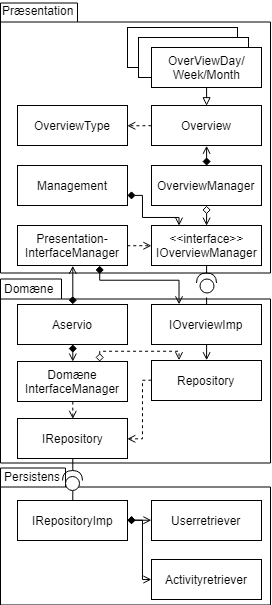

The diagram above was exported from draw.io. Its source (the exported page's mxGraphModel, read from the mxfile embedded in the PNG):
<mxGraphModel dx="-140" dy="410" grid="1" gridSize="10" guides="1" tooltips="1" connect="1" arrows="1" fold="1" page="1" pageScale="1" pageWidth="827" pageHeight="1169" math="0" shadow="0">
  <root>
    <mxCell id="0" />
    <mxCell id="1" parent="0" />
    <mxCell id="d6qcX35RVYUN5qB08koX-62" value="" style="shape=folder;fontStyle=1;spacingTop=10;tabWidth=65;tabHeight=19;tabPosition=left;html=1;movable=1;resizable=1;rotatable=1;deletable=1;editable=1;connectable=1;" vertex="1" parent="1">
      <mxGeometry x="827" y="469.5" width="270" height="137" as="geometry" />
    </mxCell>
    <mxCell id="d6qcX35RVYUN5qB08koX-61" value="" style="shape=folder;fontStyle=1;spacingTop=10;tabWidth=61;tabHeight=20;tabPosition=left;html=1;movable=1;resizable=1;rotatable=1;deletable=1;editable=1;connectable=1;" vertex="1" parent="1">
      <mxGeometry x="827" y="280.5" width="270" height="184" as="geometry" />
    </mxCell>
    <mxCell id="d6qcX35RVYUN5qB08koX-39" value="" style="shape=folder;fontStyle=1;spacingTop=10;tabWidth=77;tabHeight=19;tabPosition=left;html=1;movable=1;resizable=1;rotatable=1;deletable=1;editable=1;connectable=1;" vertex="1" parent="1">
      <mxGeometry x="827" y="4.5" width="270" height="270" as="geometry" />
    </mxCell>
    <mxCell id="d6qcX35RVYUN5qB08koX-1" value="OverViewWeek" style="html=1;movable=1;resizable=1;rotatable=1;deletable=1;editable=1;connectable=1;" vertex="1" parent="1">
      <mxGeometry x="954" y="29" width="110" height="40" as="geometry" />
    </mxCell>
    <mxCell id="d6qcX35RVYUN5qB08koX-2" value="OverViewWeek" style="html=1;movable=1;resizable=1;rotatable=1;deletable=1;editable=1;connectable=1;" vertex="1" parent="1">
      <mxGeometry x="965" y="39" width="110" height="40" as="geometry" />
    </mxCell>
    <mxCell id="d6qcX35RVYUN5qB08koX-3" style="edgeStyle=orthogonalEdgeStyle;rounded=0;jumpStyle=arc;orthogonalLoop=1;jettySize=auto;html=1;exitX=0.5;exitY=1;exitDx=0;exitDy=0;entryX=0.5;entryY=0;entryDx=0;entryDy=0;endArrow=block;endFill=0;movable=1;resizable=1;rotatable=1;deletable=1;editable=1;connectable=1;" edge="1" parent="1" source="d6qcX35RVYUN5qB08koX-4" target="d6qcX35RVYUN5qB08koX-6">
      <mxGeometry relative="1" as="geometry">
        <mxPoint x="1068.1428571428573" y="89.57142857142867" as="targetPoint" />
      </mxGeometry>
    </mxCell>
    <mxCell id="d6qcX35RVYUN5qB08koX-4" value="OverViewDay/&lt;br&gt;Week/Month" style="html=1;movable=1;resizable=1;rotatable=1;deletable=1;editable=1;connectable=1;" vertex="1" parent="1">
      <mxGeometry x="978" y="49" width="110" height="40" as="geometry" />
    </mxCell>
    <mxCell id="d6qcX35RVYUN5qB08koX-5" style="edgeStyle=orthogonalEdgeStyle;rounded=0;jumpStyle=arc;orthogonalLoop=1;jettySize=auto;html=1;exitX=0;exitY=0.5;exitDx=0;exitDy=0;entryX=1;entryY=0.5;entryDx=0;entryDy=0;endArrow=open;endFill=0;dashed=1;movable=1;resizable=1;rotatable=1;deletable=1;editable=1;connectable=1;" edge="1" parent="1" source="d6qcX35RVYUN5qB08koX-6" target="d6qcX35RVYUN5qB08koX-7">
      <mxGeometry relative="1" as="geometry" />
    </mxCell>
    <mxCell id="d6qcX35RVYUN5qB08koX-6" value="Overview" style="html=1;movable=1;resizable=1;rotatable=1;deletable=1;editable=1;connectable=1;" vertex="1" parent="1">
      <mxGeometry x="978" y="107" width="110" height="40" as="geometry" />
    </mxCell>
    <mxCell id="d6qcX35RVYUN5qB08koX-7" value="OverviewType" style="html=1;movable=1;resizable=1;rotatable=1;deletable=1;editable=1;connectable=1;" vertex="1" parent="1">
      <mxGeometry x="844" y="107" width="110" height="40" as="geometry" />
    </mxCell>
    <mxCell id="d6qcX35RVYUN5qB08koX-8" style="edgeStyle=orthogonalEdgeStyle;rounded=0;jumpStyle=arc;orthogonalLoop=1;jettySize=auto;html=1;exitX=0.5;exitY=0;exitDx=0;exitDy=0;entryX=0.5;entryY=1;entryDx=0;entryDy=0;endArrow=open;endFill=0;startArrow=diamond;startFill=1;movable=1;resizable=1;rotatable=1;deletable=1;editable=1;connectable=1;" edge="1" parent="1" source="d6qcX35RVYUN5qB08koX-10" target="d6qcX35RVYUN5qB08koX-6">
      <mxGeometry relative="1" as="geometry" />
    </mxCell>
    <mxCell id="d6qcX35RVYUN5qB08koX-9" style="edgeStyle=orthogonalEdgeStyle;rounded=0;jumpStyle=arc;orthogonalLoop=1;jettySize=auto;html=1;exitX=0.5;exitY=1;exitDx=0;exitDy=0;entryX=0.5;entryY=0;entryDx=0;entryDy=0;startArrow=diamond;startFill=0;endArrow=open;endFill=0;movable=1;resizable=1;rotatable=1;deletable=1;editable=1;connectable=1;" edge="1" parent="1" source="d6qcX35RVYUN5qB08koX-10" target="d6qcX35RVYUN5qB08koX-16">
      <mxGeometry relative="1" as="geometry" />
    </mxCell>
    <mxCell id="d6qcX35RVYUN5qB08koX-10" value="OverviewManager" style="html=1;movable=1;resizable=1;rotatable=1;deletable=1;editable=1;connectable=1;" vertex="1" parent="1">
      <mxGeometry x="978" y="167" width="110" height="40" as="geometry" />
    </mxCell>
    <mxCell id="d6qcX35RVYUN5qB08koX-11" style="edgeStyle=orthogonalEdgeStyle;rounded=0;jumpStyle=arc;orthogonalLoop=1;jettySize=auto;html=1;exitX=1;exitY=0.75;exitDx=0;exitDy=0;entryX=0.25;entryY=0;entryDx=0;entryDy=0;startArrow=diamond;startFill=1;endArrow=open;endFill=0;movable=1;resizable=1;rotatable=1;deletable=1;editable=1;connectable=1;" edge="1" parent="1" source="d6qcX35RVYUN5qB08koX-12" target="d6qcX35RVYUN5qB08koX-16">
      <mxGeometry relative="1" as="geometry">
        <Array as="points">
          <mxPoint x="969" y="197" />
          <mxPoint x="969" y="219" />
          <mxPoint x="1006" y="219" />
        </Array>
      </mxGeometry>
    </mxCell>
    <mxCell id="d6qcX35RVYUN5qB08koX-12" value="Management" style="html=1;movable=1;resizable=1;rotatable=1;deletable=1;editable=1;connectable=1;" vertex="1" parent="1">
      <mxGeometry x="844" y="167" width="110" height="40" as="geometry" />
    </mxCell>
    <mxCell id="d6qcX35RVYUN5qB08koX-13" style="edgeStyle=orthogonalEdgeStyle;rounded=0;jumpStyle=arc;orthogonalLoop=1;jettySize=auto;html=1;exitX=1;exitY=0.5;exitDx=0;exitDy=0;entryX=0;entryY=0.5;entryDx=0;entryDy=0;dashed=1;startArrow=none;startFill=0;endArrow=open;endFill=0;movable=1;resizable=1;rotatable=1;deletable=1;editable=1;connectable=1;" edge="1" parent="1" source="d6qcX35RVYUN5qB08koX-15" target="d6qcX35RVYUN5qB08koX-16">
      <mxGeometry relative="1" as="geometry" />
    </mxCell>
    <mxCell id="d6qcX35RVYUN5qB08koX-14" style="edgeStyle=orthogonalEdgeStyle;rounded=0;jumpStyle=arc;orthogonalLoop=1;jettySize=auto;html=1;exitX=0.75;exitY=1;exitDx=0;exitDy=0;entryX=0.25;entryY=0;entryDx=0;entryDy=0;startArrow=diamond;startFill=1;endArrow=open;endFill=0;movable=1;resizable=1;rotatable=1;deletable=1;editable=1;connectable=1;" edge="1" parent="1" source="d6qcX35RVYUN5qB08koX-15" target="d6qcX35RVYUN5qB08koX-19">
      <mxGeometry relative="1" as="geometry">
        <Array as="points">
          <mxPoint x="926" y="282" />
          <mxPoint x="1006" y="282" />
        </Array>
      </mxGeometry>
    </mxCell>
    <mxCell id="d6qcX35RVYUN5qB08koX-15" value="Presentation-&lt;br&gt;InterfaceManager&lt;br&gt;" style="html=1;movable=1;resizable=1;rotatable=1;deletable=1;editable=1;connectable=1;" vertex="1" parent="1">
      <mxGeometry x="844" y="227" width="110" height="40" as="geometry" />
    </mxCell>
    <mxCell id="d6qcX35RVYUN5qB08koX-16" value="&amp;lt;&amp;lt;interface&amp;gt;&amp;gt;&lt;br&gt;IOverviewManager" style="html=1;movable=1;resizable=1;rotatable=1;deletable=1;editable=1;connectable=1;" vertex="1" parent="1">
      <mxGeometry x="978" y="227" width="110" height="40" as="geometry" />
    </mxCell>
    <mxCell id="d6qcX35RVYUN5qB08koX-17" style="edgeStyle=orthogonalEdgeStyle;rounded=0;jumpStyle=arc;orthogonalLoop=1;jettySize=auto;html=1;exitX=0.5;exitY=0;exitDx=0;exitDy=0;entryX=0;entryY=0.5;entryDx=0;entryDy=0;entryPerimeter=0;startArrow=none;startFill=0;endArrow=none;endFill=0;movable=1;resizable=1;rotatable=1;deletable=1;editable=1;connectable=1;" edge="1" parent="1" source="d6qcX35RVYUN5qB08koX-19">
      <mxGeometry relative="1" as="geometry">
        <mxPoint x="1033.103448275862" y="298.8275862068966" as="targetPoint" />
      </mxGeometry>
    </mxCell>
    <mxCell id="d6qcX35RVYUN5qB08koX-18" style="edgeStyle=orthogonalEdgeStyle;rounded=0;jumpStyle=arc;orthogonalLoop=1;jettySize=auto;html=1;exitX=0.5;exitY=1;exitDx=0;exitDy=0;entryX=0.5;entryY=0;entryDx=0;entryDy=0;startArrow=none;startFill=0;endArrow=open;endFill=0;movable=1;resizable=1;rotatable=1;deletable=1;editable=1;connectable=1;" edge="1" parent="1" source="d6qcX35RVYUN5qB08koX-19" target="d6qcX35RVYUN5qB08koX-27">
      <mxGeometry relative="1" as="geometry" />
    </mxCell>
    <mxCell id="d6qcX35RVYUN5qB08koX-19" value="IOverviewImp" style="html=1;movable=1;resizable=1;rotatable=1;deletable=1;editable=1;connectable=1;" vertex="1" parent="1">
      <mxGeometry x="978" y="306" width="110" height="40" as="geometry" />
    </mxCell>
    <mxCell id="d6qcX35RVYUN5qB08koX-20" style="edgeStyle=orthogonalEdgeStyle;rounded=0;jumpStyle=arc;orthogonalLoop=1;jettySize=auto;html=1;exitX=0.5;exitY=0;exitDx=0;exitDy=0;entryX=0.5;entryY=1;entryDx=0;entryDy=0;startArrow=diamond;startFill=1;endArrow=open;endFill=0;movable=1;resizable=1;rotatable=1;deletable=1;editable=1;connectable=1;" edge="1" parent="1" source="d6qcX35RVYUN5qB08koX-22" target="d6qcX35RVYUN5qB08koX-15">
      <mxGeometry relative="1" as="geometry" />
    </mxCell>
    <mxCell id="d6qcX35RVYUN5qB08koX-21" style="edgeStyle=orthogonalEdgeStyle;rounded=0;jumpStyle=arc;orthogonalLoop=1;jettySize=auto;html=1;exitX=0.5;exitY=1;exitDx=0;exitDy=0;entryX=0.5;entryY=0;entryDx=0;entryDy=0;startArrow=diamond;startFill=1;endArrow=open;endFill=0;movable=1;resizable=1;rotatable=1;deletable=1;editable=1;connectable=1;" edge="1" parent="1" source="d6qcX35RVYUN5qB08koX-22" target="d6qcX35RVYUN5qB08koX-25">
      <mxGeometry relative="1" as="geometry" />
    </mxCell>
    <mxCell id="d6qcX35RVYUN5qB08koX-22" value="Aservio" style="html=1;movable=1;resizable=1;rotatable=1;deletable=1;editable=1;connectable=1;" vertex="1" parent="1">
      <mxGeometry x="844" y="306" width="110" height="40" as="geometry" />
    </mxCell>
    <mxCell id="d6qcX35RVYUN5qB08koX-23" style="edgeStyle=orthogonalEdgeStyle;rounded=0;jumpStyle=arc;orthogonalLoop=1;jettySize=auto;html=1;exitX=0.5;exitY=1;exitDx=0;exitDy=0;entryX=0.5;entryY=0;entryDx=0;entryDy=0;startArrow=none;startFill=0;endArrow=open;endFill=0;dashed=1;movable=1;resizable=1;rotatable=1;deletable=1;editable=1;connectable=1;" edge="1" parent="1" source="d6qcX35RVYUN5qB08koX-25" target="d6qcX35RVYUN5qB08koX-28">
      <mxGeometry relative="1" as="geometry" />
    </mxCell>
    <mxCell id="d6qcX35RVYUN5qB08koX-24" style="edgeStyle=orthogonalEdgeStyle;rounded=0;jumpStyle=arc;orthogonalLoop=1;jettySize=auto;html=1;exitX=0.75;exitY=0;exitDx=0;exitDy=0;entryX=0.25;entryY=0;entryDx=0;entryDy=0;dashed=1;startArrow=diamond;startFill=0;endArrow=open;endFill=0;movable=1;resizable=1;rotatable=1;deletable=1;editable=1;connectable=1;" edge="1" parent="1" source="d6qcX35RVYUN5qB08koX-25" target="d6qcX35RVYUN5qB08koX-27">
      <mxGeometry relative="1" as="geometry">
        <Array as="points">
          <mxPoint x="926" y="353" />
          <mxPoint x="1006" y="353" />
        </Array>
      </mxGeometry>
    </mxCell>
    <mxCell id="d6qcX35RVYUN5qB08koX-25" value="Domæne&lt;br&gt;InterfaceManager&lt;br&gt;" style="html=1;movable=1;resizable=1;rotatable=1;deletable=1;editable=1;connectable=1;" vertex="1" parent="1">
      <mxGeometry x="844" y="363" width="110" height="40" as="geometry" />
    </mxCell>
    <mxCell id="d6qcX35RVYUN5qB08koX-26" style="edgeStyle=orthogonalEdgeStyle;rounded=0;jumpStyle=arc;orthogonalLoop=1;jettySize=auto;html=1;exitX=0;exitY=0.5;exitDx=0;exitDy=0;entryX=1;entryY=0.5;entryDx=0;entryDy=0;dashed=1;startArrow=none;startFill=0;endArrow=open;endFill=0;movable=1;resizable=1;rotatable=1;deletable=1;editable=1;connectable=1;" edge="1" parent="1" source="d6qcX35RVYUN5qB08koX-27" target="d6qcX35RVYUN5qB08koX-28">
      <mxGeometry relative="1" as="geometry">
        <Array as="points">
          <mxPoint x="969" y="382" />
          <mxPoint x="969" y="440" />
        </Array>
      </mxGeometry>
    </mxCell>
    <mxCell id="d6qcX35RVYUN5qB08koX-27" value="Repository" style="html=1;movable=1;resizable=1;rotatable=1;deletable=1;editable=1;connectable=1;" vertex="1" parent="1">
      <mxGeometry x="978" y="362" width="110" height="40" as="geometry" />
    </mxCell>
    <mxCell id="d6qcX35RVYUN5qB08koX-28" value="IRepository" style="html=1;movable=1;resizable=1;rotatable=1;deletable=1;editable=1;connectable=1;" vertex="1" parent="1">
      <mxGeometry x="844" y="420" width="110" height="40" as="geometry" />
    </mxCell>
    <mxCell id="d6qcX35RVYUN5qB08koX-29" style="edgeStyle=orthogonalEdgeStyle;rounded=0;jumpStyle=arc;orthogonalLoop=1;jettySize=auto;html=1;exitX=1;exitY=0.5;exitDx=0;exitDy=0;exitPerimeter=0;entryX=0.5;entryY=1;entryDx=0;entryDy=0;startArrow=none;startFill=0;endArrow=none;endFill=0;movable=1;resizable=1;rotatable=1;deletable=1;editable=1;connectable=1;" edge="1" parent="1" source="d6qcX35RVYUN5qB08koX-30" target="d6qcX35RVYUN5qB08koX-16">
      <mxGeometry relative="1" as="geometry" />
    </mxCell>
    <mxCell id="d6qcX35RVYUN5qB08koX-30" value="" style="shape=providedRequiredInterface;html=1;verticalLabelPosition=bottom;rotation=-90;movable=1;resizable=1;rotatable=1;deletable=1;editable=1;connectable=1;" vertex="1" parent="1">
      <mxGeometry x="1023" y="274.5" width="20" height="20" as="geometry" />
    </mxCell>
    <mxCell id="d6qcX35RVYUN5qB08koX-31" style="edgeStyle=orthogonalEdgeStyle;rounded=0;jumpStyle=arc;orthogonalLoop=1;jettySize=auto;html=1;exitX=1;exitY=0.5;exitDx=0;exitDy=0;exitPerimeter=0;entryX=0.5;entryY=1;entryDx=0;entryDy=0;startArrow=none;startFill=0;endArrow=none;endFill=0;movable=1;resizable=1;rotatable=1;deletable=1;editable=1;connectable=1;" edge="1" parent="1" source="d6qcX35RVYUN5qB08koX-33" target="d6qcX35RVYUN5qB08koX-28">
      <mxGeometry relative="1" as="geometry">
        <mxPoint x="899.3103448275863" y="462.344827586207" as="targetPoint" />
      </mxGeometry>
    </mxCell>
    <mxCell id="d6qcX35RVYUN5qB08koX-32" style="edgeStyle=orthogonalEdgeStyle;rounded=0;jumpStyle=arc;orthogonalLoop=1;jettySize=auto;html=1;exitX=0;exitY=0.5;exitDx=0;exitDy=0;exitPerimeter=0;entryX=0.5;entryY=0;entryDx=0;entryDy=0;startArrow=none;startFill=0;endArrow=none;endFill=0;movable=1;resizable=1;rotatable=1;deletable=1;editable=1;connectable=1;" edge="1" parent="1" source="d6qcX35RVYUN5qB08koX-33" target="d6qcX35RVYUN5qB08koX-36">
      <mxGeometry relative="1" as="geometry" />
    </mxCell>
    <mxCell id="d6qcX35RVYUN5qB08koX-33" value="" style="shape=providedRequiredInterface;html=1;verticalLabelPosition=bottom;rotation=-90;movable=1;resizable=1;rotatable=1;deletable=1;editable=1;connectable=1;" vertex="1" parent="1">
      <mxGeometry x="889" y="472" width="20" height="20" as="geometry" />
    </mxCell>
    <mxCell id="d6qcX35RVYUN5qB08koX-34" style="edgeStyle=orthogonalEdgeStyle;rounded=0;jumpStyle=arc;orthogonalLoop=1;jettySize=auto;html=1;exitX=1;exitY=0.5;exitDx=0;exitDy=0;entryX=0;entryY=0.5;entryDx=0;entryDy=0;startArrow=diamond;startFill=1;endArrow=open;endFill=0;movable=1;resizable=1;rotatable=1;deletable=1;editable=1;connectable=1;" edge="1" parent="1" source="d6qcX35RVYUN5qB08koX-36" target="d6qcX35RVYUN5qB08koX-37">
      <mxGeometry relative="1" as="geometry" />
    </mxCell>
    <mxCell id="d6qcX35RVYUN5qB08koX-35" style="edgeStyle=orthogonalEdgeStyle;rounded=0;jumpStyle=arc;orthogonalLoop=1;jettySize=auto;html=1;exitX=1;exitY=0.5;exitDx=0;exitDy=0;entryX=0;entryY=0.5;entryDx=0;entryDy=0;startArrow=diamond;startFill=1;endArrow=open;endFill=0;movable=1;resizable=1;rotatable=1;deletable=1;editable=1;connectable=1;" edge="1" parent="1" source="d6qcX35RVYUN5qB08koX-36" target="d6qcX35RVYUN5qB08koX-38">
      <mxGeometry relative="1" as="geometry">
        <Array as="points">
          <mxPoint x="969" y="522" />
          <mxPoint x="969" y="581" />
        </Array>
      </mxGeometry>
    </mxCell>
    <mxCell id="d6qcX35RVYUN5qB08koX-36" value="IRepositoryImp" style="html=1;movable=1;resizable=1;rotatable=1;deletable=1;editable=1;connectable=1;" vertex="1" parent="1">
      <mxGeometry x="844" y="502" width="110" height="40" as="geometry" />
    </mxCell>
    <mxCell id="d6qcX35RVYUN5qB08koX-37" value="Userretriever" style="html=1;movable=1;resizable=1;rotatable=1;deletable=1;editable=1;connectable=1;" vertex="1" parent="1">
      <mxGeometry x="978" y="502" width="110" height="40" as="geometry" />
    </mxCell>
    <mxCell id="d6qcX35RVYUN5qB08koX-38" value="Activityretriever" style="html=1;movable=1;resizable=1;rotatable=1;deletable=1;editable=1;connectable=1;" vertex="1" parent="1">
      <mxGeometry x="978" y="561" width="110" height="40" as="geometry" />
    </mxCell>
    <mxCell id="d6qcX35RVYUN5qB08koX-64" value="Persistens" style="text;html=1;resizable=1;points=[];autosize=1;align=left;verticalAlign=top;spacingTop=-4;movable=1;rotatable=1;deletable=1;editable=1;connectable=1;" vertex="1" parent="1">
      <mxGeometry x="829" y="469" width="70" height="20" as="geometry" />
    </mxCell>
    <mxCell id="d6qcX35RVYUN5qB08koX-67" value="Domæne" style="text;html=1;resizable=1;points=[];autosize=1;align=left;verticalAlign=top;spacingTop=-4;movable=1;rotatable=1;deletable=1;editable=1;connectable=1;" vertex="1" parent="1">
      <mxGeometry x="829" y="280.5" width="60" height="20" as="geometry" />
    </mxCell>
    <mxCell id="d6qcX35RVYUN5qB08koX-70" value="Præsentation" style="text;html=1;resizable=1;points=[];autosize=1;align=left;verticalAlign=top;spacingTop=-4;movable=1;rotatable=1;deletable=1;editable=1;connectable=1;" vertex="1" parent="1">
      <mxGeometry x="827" y="2.5" width="90" height="20" as="geometry" />
    </mxCell>
  </root>
</mxGraphModel>